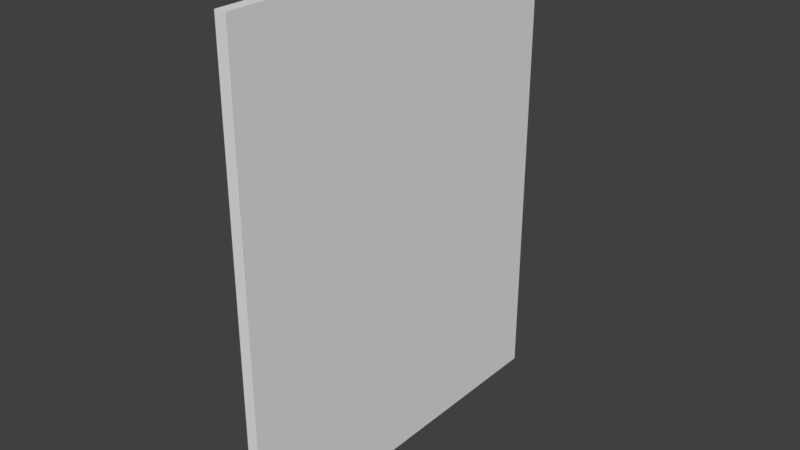 # Source: Wall.blend  (saved by Blender 2.78.0; exported with 4.5.12 LTS)
import bpy
from mathutils import Matrix  # noqa: F401  (used for matrix-valued properties, if any)

bpy.ops.wm.read_factory_settings(use_empty=True)
scene = bpy.context.scene
scene.name = 'Scene'

# ---- collections
col_collection_1 = bpy.data.collections.new('Collection 1'); scene.collection.children.link(col_collection_1)

# ---- materials (node trees are filled in below, after node groups)
mat_material = bpy.data.materials.new('Material')
mat_material.alpha_threshold = 0.0
mat_material.use_transparent_shadow = False
mat_material.roughness = 0.5
mat_material.line_color = (0.0, 0.0, 0.0, 1.0)

# ---- material node trees

# ---- world
world_world = bpy.data.worlds.new('World'); scene.world = world_world
world_world.color = (0.05088, 0.05088, 0.05088)
world_world.use_sun_shadow = False
world_world.sun_shadow_jitter_overblur = 0.0
world_world.cycles.sampling_method = 'MANUAL'

# ---- meshes
me_cube = bpy.data.meshes.new('Cube')
me_cube.from_pydata([(1.0, 1.0, -1.0), (1.0, -1.0, -1.0), (-1.0, -1.0, -1.0), (-1.0, 1.0, -1.0), (1.0, 1.0, 1.0), (1.0, -1.0, 1.0), (-1.0, -1.0, 1.0), (-1.0, 1.0, 1.0), (1.788e-07, 1.0, -1.0), (0.0, -1.0, -1.0), (2.384e-07, 1.0, 1.0), (-5.364e-07, -1.0, 1.0)], [], [(8, 9, 2, 3), (10, 7, 6, 11), (0, 4, 5, 1), (9, 11, 6, 2), (2, 6, 7, 3), (10, 8, 3, 7), (4, 0, 8, 10), (1, 5, 11, 9), (4, 10, 11, 5), (0, 1, 9, 8)])
_uv = me_cube.uv_layers.new(name='UVMap')
_uv.uv.foreach_set('vector', [0.875, 0.125, 0.875, 0.875, 0.9996, 0.9996, 0.9996, 0.0, 0.625, 0.125, 0.5, 0.0, 0.5, 1.0, 0.625, 0.875, 0.5, 0.0, 0.5, 1.0, 0.0, 1.0, 0.0, 0.0, 0.875, 0.875, 0.625, 0.875, 0.5, 1.0, 0.9996, 0.9996, 0.9996, 0.9996, 0.5, 1.0, 0.5, 0.0, 0.9996, 0.0, 0.625, 0.125, 0.875, 0.125, 0.9996, 0.0, 0.5, 0.0, 0.5, 1.0, 0.5, 0.0, 0.375, 0.125, 0.375, 0.875, 0.0, 0.0, 0.0, 1.0, 0.125, 0.875, 0.125, 0.125, 0.5, 1.0, 0.375, 0.875, 0.125, 0.875, 0.0, 1.0, 0.5, 0.0, 0.0, 0.0, 0.125, 0.125, 0.375, 0.125])
me_cube.materials.append(mat_material)
me_cube.use_remesh_preserve_volume = False
me_cube.use_remesh_preserve_attributes = False
me_cube.use_mirror_vertex_groups = False
me_cube.update()

# ---- objects
ob_wall = bpy.data.objects.new('wall', me_cube)

# ---- transforms, parenting, visibility, modifiers, constraints
ob_wall.location = (0.0, 0.0, 0.0)
ob_wall.scale = (0.15, 5.0, 6.25)
ob_wall.lock_rotations_4d = False
ob_wall.empty_display_type = 'ARROWS'
ob_wall.lineart.crease_threshold = 0.0

# ---- collection membership
col_collection_1.objects.link(ob_wall)

# ---- scene / render settings (as saved in the file)
scene.frame_start = 1; scene.frame_end = 250; scene.frame_set(0)
scene.render.engine = 'BLENDER_EEVEE_NEXT'
scene.render.resolution_percentage = 50
scene.render.dither_intensity = 0.0
scene.cycles.use_denoising = False
scene.cycles.samples = 128
scene.cycles.sampling_pattern = 'TABULATED_SOBOL'
scene.cycles.light_sampling_threshold = 0.0
scene.cycles.use_adaptive_sampling = False
scene.cycles.use_light_tree = False
scene.cycles.blur_glossy = 0.0
scene.cycles.sample_clamp_indirect = 0.0
scene.view_settings.view_transform = 'Standard'
bpy.context.view_layer.update()

# ---- added for rendering (the .blend has no active camera and no usable light): camera, sun
cam_auto = bpy.data.cameras.new('AutoCamera')
cam_auto.lens = 50.0
cam_auto.sensor_width = 36.0
cam_auto.clip_end = 1000.0
ob_auto_camera = bpy.data.objects.new('AutoCamera', cam_auto)
scene.collection.objects.link(ob_auto_camera)
ob_auto_camera.location = (14.8134, -17.7761, 11.8507)
ob_auto_camera.rotation_euler = (1.09748, -7.21219e-08, 0.694738)
scene.camera = ob_auto_camera
light_auto_sun = bpy.data.lights.new('AutoSun', 'SUN')
light_auto_sun.energy = 3.0
light_auto_sun.angle = 0.0523599
ob_auto_sun = bpy.data.objects.new('AutoSun', light_auto_sun)
scene.collection.objects.link(ob_auto_sun)
ob_auto_sun.rotation_euler = (0.872665, 0.174533, 0.523599)
bpy.context.view_layer.update()

